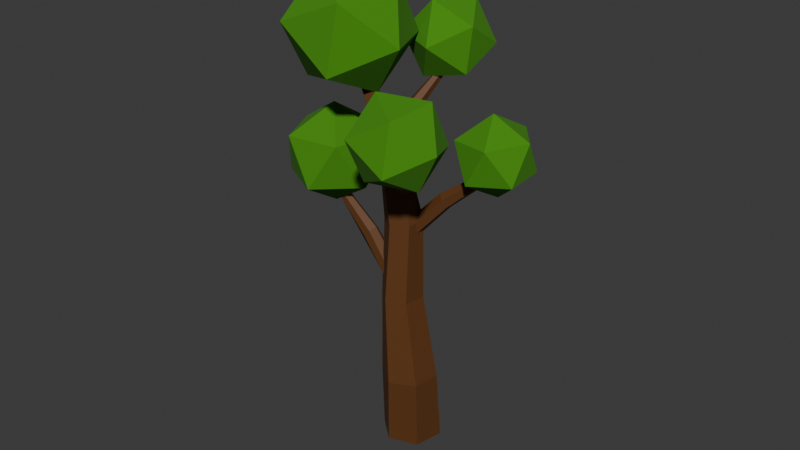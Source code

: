 # Source: tree.blend  (saved by Blender 5.1.30; exported with 4.5.12 LTS)
import bpy
from mathutils import Matrix  # noqa: F401  (used for matrix-valued properties, if any)

bpy.ops.wm.read_factory_settings(use_empty=True)
scene = bpy.context.scene
scene.name = 'Scene'

# ---- collections
col_collection = bpy.data.collections.new('Collection'); scene.collection.children.link(col_collection)

# ---- materials (node trees are filled in below, after node groups)
mat_wood = bpy.data.materials.new('Wood')
mat_wood.use_backface_culling_lightprobe_volume = False
mat_wood.use_transparent_shadow = False
mat_wood.diffuse_color = (0.1193, 0.04299, 0.009674, 1.0)
mat_wood.roughness = 0.633
mat_leaves = bpy.data.materials.new('Leaves')
mat_leaves.use_backface_culling_lightprobe_volume = False
mat_leaves.use_transparent_shadow = False

# ---- material node trees
mat_wood.use_nodes = True; mat_wood.node_tree.nodes.clear()
_N = mat_wood.node_tree.nodes; _L = mat_wood.node_tree.links
n0 = _N.new('ShaderNodeBsdfPrincipled'); n0.name = 'Principled BSDF'; n0.location = (0, 300)
n0.inputs[0].default_value = (0.1193, 0.04299, 0.009674, 1.0)
n0.inputs[2].default_value = 0.633
n0.inputs[3].default_value = 1.45
n0.inputs[27].default_value = (0.0, 0.0, 0.0, 1.0)
n1 = _N.new('ShaderNodeOutputMaterial'); n1.name = 'Material Output'; n1.location = (280, 300)
_L.new(n0.outputs[0], n1.inputs[0])
n1.is_active_output = True
mat_leaves.use_nodes = True; mat_leaves.node_tree.nodes.clear()
_N = mat_leaves.node_tree.nodes; _L = mat_leaves.node_tree.links
n0 = _N.new('ShaderNodeBsdfPrincipled'); n0.name = 'Principled BSDF'; n0.location = (10, 300)
n0.inputs[0].default_value = (0.05505, 0.256, 0.002962, 1.0)
n0.inputs[2].default_value = 1.0
n0.inputs[3].default_value = 1.45
n1 = _N.new('ShaderNodeOutputMaterial'); n1.name = 'Material Output'; n1.location = (300, 300)
_L.new(n0.outputs[0], n1.inputs[0])
n1.is_active_output = True

# ---- world
world_world = bpy.data.worlds.new('World'); scene.world = world_world
world_world.use_nodes = True; world_world.node_tree.nodes.clear()
_N = world_world.node_tree.nodes; _L = world_world.node_tree.links
n0 = _N.new('ShaderNodeOutputWorld'); n0.name = 'World Output'; n0.location = (200, 100)
n1 = _N.new('ShaderNodeBackground'); n1.name = 'Background'; n1.location = (-200, 100)
n1.inputs[0].default_value = (0.05088, 0.05088, 0.05088, 1.0)
_L.new(n1.outputs[0], n0.inputs[0])
n0.is_active_output = True
world_world.color = (0.05088, 0.05088, 0.05088)
world_world.sun_shadow_jitter_overblur = 0.0

# ---- meshes
me_branch_001 = bpy.data.meshes.new('branch.001')
me_branch_001.from_pydata([(0.5776, 8.64, -0.07909), (0.6609, 8.344, -0.1634), (1.431, 9.781, -0.08274), (1.397, 9.716, -0.3163), (1.521, 9.504, -0.4265), (1.68, 9.357, -0.303), (1.714, 9.422, -0.06941), (1.59, 9.634, 0.04072), (2.387, 10.55, -0.4513), (2.387, 10.5, -0.6027), (2.506, 10.4, -0.6694), (2.624, 10.34, -0.5845), (2.623, 10.38, -0.433), (2.505, 10.49, -0.3664), (3.109, 11.52, -0.7303), (3.155, 11.43, -0.7773), (3.252, 11.4, -0.6356), (3.205, 11.5, -0.5886), (0.8934, 8.718, 0.3172), (0.8625, 8.93, 0.178), (0.7863, 8.946, 0.1336), (0.7526, 8.264, -0.07206), (0.7248, 8.264, -0.08485), (0.8641, 8.243, -0.006825), (0.8973, 8.292, 0.02774), (0.9165, 8.344, 0.2563), (0.6542, 8.753, -0.002712), (0.582, 8.649, -0.06016), (0.0, -1.558, -1.1), (0.9529, -1.558, -0.5502), (0.9529, -1.558, 0.5502), (0.0, -1.558, 1.1), (-0.9529, -1.558, 0.5502), (-0.9529, -1.558, -0.5502), (0.2403, 1.153, -1.011), (1.154, 1.137, -0.57), (1.228, 1.104, 0.4412), (0.3889, 1.087, 1.011), (-0.5244, 1.104, 0.57), (-0.5987, 1.137, -0.4412), (0.2985, 4.316, -0.4935), (0.9576, 4.29, -0.1127), (0.9576, 4.29, 0.649), (0.2985, 4.316, 1.03), (-0.3607, 4.343, 0.649), (-0.3607, 4.343, -0.1127), (0.3403, 7.329, -0.4795), (0.9532, 7.268, -0.2135), (1.026, 7.204, 0.4504), (0.4856, 7.201, 0.8483), (-0.1273, 7.262, 0.5823), (-0.2, 7.326, -0.08164), (0.4248, 9.893, 0.1591), (0.8155, 9.792, 0.381), (0.8115, 9.73, 0.8373), (0.4174, 9.768, 1.072), (0.02706, 9.869, 0.8501), (0.03047, 9.931, 0.3939), (0.6169, 13.56, 1.724), (0.6099, 12.11, 1.159), (0.742, 13.54, 1.792), (0.742, 13.5, 1.932), (0.8295, 12.1, 1.541), (0.6169, 13.49, 2.003), (0.6099, 12.11, 1.668), (0.4919, 13.51, 1.935), (0.39, 12.12, 1.54), (0.3898, 12.12, 1.286), (0.07645, 6.576, 1.34), (0.2907, 6.47, 1.496), (0.2515, 6.229, 1.693), (-0.1769, 6.441, 1.382), (-0.2232, 7.541, 2.436), (-0.1023, 7.474, 2.557), (-0.1556, 7.361, 2.713), (-0.3299, 7.315, 2.748), (-0.4509, 7.383, 2.628), (-0.3975, 7.496, 2.472), (-0.3822, 8.724, 3.258), (-0.3941, 8.619, 3.337), (-0.5939, 8.617, 3.308), (-0.5821, 8.723, 3.229), (-0.05084, 5.512, 0.715), (0.2046, 5.833, 0.8241), (0.466, 5.007, 0.896), (0.4147, 5.031, 0.9334), (0.3477, 5.074, 0.9822), (0.1742, 4.861, 0.904), (-0.0712, 5.02, 0.7472), (0.468, 5.547, 0.8864), (0.3893, 5.717, 0.9417), (0.4728, 5.414, 0.8848), (0.4832, 8.452, -1.108), (0.2186, 8.38, -1.164), (0.1473, 8.129, -1.327), (0.3405, 7.95, -1.434), (0.605, 8.021, -1.378), (0.6764, 8.273, -1.215), (0.5094, 9.255, -2.33), (0.3473, 9.205, -2.391), (0.3228, 9.077, -2.537), (0.4604, 8.998, -2.622), (0.6225, 9.048, -2.562), (0.647, 9.176, -2.415), (0.5394, 10.31, -3.281), (0.5062, 10.2, -3.343), (0.6963, 10.16, -3.385), (0.7295, 10.27, -3.322), (0.6193, 7.385, -0.3388), (0.6567, 7.324, -0.3359), (0.4288, 7.646, -0.3647), (0.04192, 6.921, -0.2658), (0.04987, 6.916, -0.2717), (0.2901, 6.836, -0.4499), (0.3342, 6.893, -0.4815), (0.4307, 6.884, -0.4258), (0.5908, 6.895, -0.3572), (0.6518, 7.298, -0.3443), (0.1208, 7.413, -0.2967), (0.3072, 7.607, -0.3862), (0.3507, 7.645, -0.4007), (0.1078, 7.354, -0.3018), (0.1034, 7.327, -0.305), (0.3549, 10.26, 0.6098), (0.1902, 10.15, 0.8054), (0.0793, 9.863, 0.788), (0.1331, 9.691, 0.5751), (0.2978, 9.802, 0.3795), (0.4087, 10.08, 0.3968), (-0.3033, 11.23, 0.1628), (-0.4618, 11.17, 0.3218), (-0.6161, 10.97, 0.2884), (-0.6118, 10.83, 0.0961), (-0.4533, 10.89, -0.06291), (-0.299, 11.1, -0.02958), (-1.132, 11.97, -0.3518), (-1.248, 11.92, -0.2661), (-1.366, 11.82, -0.3191), (-1.368, 11.77, -0.4579), (-1.252, 11.81, -0.5436), (-1.134, 11.91, -0.4905), (-1.76, 12.89, -0.7377), (-1.822, 12.81, -0.747), (-1.769, 12.78, -0.9015), (-1.707, 12.87, -0.8922), (-2.534, 12.32, 0.4658), (-2.521, 13.92, 0.2851), (-3.166, 12.98, -0.8539), (-2.271, 11.65, -0.9738), (-1.072, 11.76, 0.09119), (-1.226, 13.16, 0.8692), (-2.25, 14.24, -1.266), (-2.095, 12.84, -2.044), (-0.8012, 12.09, -1.46), (-0.1558, 13.02, -0.321), (-1.051, 14.35, -0.2012), (-0.7883, 13.68, -1.641), (2.249, 11.06, 0.9009), (2.755, 12.54, 0.1747), (1.404, 11.68, -0.4708), (1.745, 9.991, -0.3599), (3.306, 9.807, 0.3543), (3.931, 11.38, 0.6846), (2.565, 12.39, -1.535), (1.94, 10.81, -1.865), (3.115, 9.656, -1.355), (4.466, 10.52, -0.7098), (4.126, 12.21, -0.8207), (3.622, 11.14, -2.081), (0.4598, 8.621, -3.04), (1.521, 9.332, -2.274), (0.1251, 9.299, -1.757), (-0.7986, 9.408, -2.92), (0.02624, 9.507, -4.155), (1.46, 9.46, -3.756), (0.9182, 10.56, -1.681), (-0.5153, 10.6, -2.08), (-0.5764, 10.73, -3.562), (0.8193, 10.76, -4.079), (1.743, 10.66, -2.916), (0.4846, 11.44, -2.796), (0.6067, 11.66, 0.9971), (0.8508, 12.02, 3.316), (-1.208, 12.48, 2.261), (-0.7492, 13.38, 0.1294), (1.594, 13.48, -0.1322), (2.583, 12.63, 1.837), (-0.3542, 13.96, 3.882), (-1.343, 14.81, 1.912), (0.389, 15.43, 0.4333), (2.448, 14.96, 1.489), (1.989, 14.06, 3.62), (0.6331, 15.79, 2.752), (-0.4172, 7.104, 3.003), (1.177, 8.108, 3.312), (-0.2191, 8.108, 4.614), (-1.889, 8.108, 3.689), (-1.525, 8.108, 1.815), (0.3698, 8.108, 1.582), (0.6903, 9.731, 4.19), (-1.204, 9.731, 4.423), (-2.011, 9.731, 2.693), (-0.6153, 9.731, 1.391), (1.054, 9.731, 2.316), (-0.4172, 10.73, 3.003)], [], [(18, 7, 2, 20, 19), (21, 22, 1, 4, 5, 23), (23, 5, 6, 25, 24), (48, 49, 43, 37, 36, 42), (3, 0, 27, 26, 20, 2), (0, 3, 4, 1), (27, 0, 1, 22), (131, 137, 138, 132, 126, 125), (5, 4, 10, 11), (6, 5, 11, 12), (143, 144, 140, 134, 128, 127, 133, 139), (3, 2, 8, 9), (2, 7, 13, 8), (70, 74, 75, 87, 86, 85, 84), (30, 36, 37, 31), (31, 37, 38, 32), (32, 38, 39, 33), (28, 34, 35, 29), (29, 35, 36, 30), (28, 29, 30, 31, 32, 33), (60, 61, 62, 54, 48, 42, 36, 35, 41, 47, 53), (130, 136, 141, 142, 137, 131, 125, 124), (38, 37, 43, 44), (51, 45, 39, 38, 44, 50, 56, 57), (35, 34, 40, 41), (39, 45, 40, 34, 28, 33), (49, 50, 44, 43), (46, 47, 41, 40), (94, 100, 101, 95, 113, 112, 111), (54, 55, 49, 48), (55, 56, 50, 49), (52, 53, 47, 46), (51, 46, 40, 45), (62, 64, 55, 54), (106, 107, 103, 97, 109, 117, 116, 96, 102), (66, 67, 57, 56), (57, 52, 46, 51), (67, 59, 52, 57), (82, 71, 68, 83), (83, 68, 69, 89, 90), (16, 17, 13, 7, 18, 25, 6, 12), (58, 60, 53, 52, 59), (69, 68, 72, 73), (68, 71, 77, 72), (85, 86, 90, 89, 91, 84), (108, 109, 97, 92, 110), (75, 76, 88, 87), (113, 95, 96, 116, 115, 114), (80, 81, 77, 71, 82, 88, 76), (110, 92, 93, 118, 119, 120), (96, 95, 101, 102), (93, 92, 98, 99), (92, 97, 103, 98), (128, 134, 129, 123), (69, 73, 78, 79, 74, 70, 84, 91, 89), (126, 132, 133, 127), (4, 3, 9, 14, 15, 10), (123, 129, 130, 124), (93, 99, 104, 105, 100, 94, 111, 122, 121, 118), (63, 65, 66, 56, 55, 64), (133, 132, 138, 139), (130, 129, 135, 136), (129, 134, 140, 135), (145, 146, 147), (146, 145, 150), (145, 147, 148), (145, 148, 149), (145, 149, 150), (146, 150, 155), (147, 146, 151), (148, 147, 152), (149, 148, 153), (150, 149, 154), (146, 155, 151), (147, 151, 152), (148, 152, 153), (149, 153, 154), (150, 154, 155), (151, 155, 156), (152, 151, 156), (153, 152, 156), (154, 153, 156), (155, 154, 156), (157, 158, 159), (158, 157, 162), (157, 159, 160), (157, 160, 161), (157, 161, 162), (158, 162, 167), (159, 158, 163), (160, 159, 164), (161, 160, 165), (162, 161, 166), (158, 167, 163), (159, 163, 164), (160, 164, 165), (161, 165, 166), (162, 166, 167), (163, 167, 168), (164, 163, 168), (165, 164, 168), (166, 165, 168), (167, 166, 168), (169, 170, 171), (170, 169, 174), (169, 171, 172), (169, 172, 173), (169, 173, 174), (170, 174, 179), (171, 170, 175), (172, 171, 176), (173, 172, 177), (174, 173, 178), (170, 179, 175), (171, 175, 176), (172, 176, 177), (173, 177, 178), (174, 178, 179), (175, 179, 180), (176, 175, 180), (177, 176, 180), (178, 177, 180), (179, 178, 180), (181, 182, 183), (182, 181, 186), (181, 183, 184), (181, 184, 185), (181, 185, 186), (182, 186, 191), (183, 182, 187), (184, 183, 188), (185, 184, 189), (186, 185, 190), (182, 191, 187), (183, 187, 188), (184, 188, 189), (185, 189, 190), (186, 190, 191), (187, 191, 192), (188, 187, 192), (189, 188, 192), (190, 189, 192), (191, 190, 192), (193, 194, 195), (194, 193, 198), (193, 195, 196), (193, 196, 197), (193, 197, 198), (194, 198, 203), (195, 194, 199), (196, 195, 200), (197, 196, 201), (198, 197, 202), (194, 203, 199), (195, 199, 200), (196, 200, 201), (197, 201, 202), (198, 202, 203), (199, 203, 204), (200, 199, 204), (201, 200, 204), (202, 201, 204), (203, 202, 204)])
me_branch_001.polygons.foreach_set('material_index', [0, 0, 0, 0, 0, 0, 0, 0, 0, 0, 0, 0, 0, 0, 0, 0, 0, 0, 0, 0, 0, 0, 0, 0, 0, 0, 0, 0, 0, 0, 0, 0, 0, 0, 0, 0, 0, 0, 0, 0, 0, 0, 0, 0, 0, 0, 0, 0, 0, 0, 0, 0, 0, 0, 0, 0, 0, 0, 0, 0, 0, 0, 0, 1, 1, 1, 1, 1, 1, 1, 1, 1, 1, 1, 1, 1, 1, 1, 1, 1, 1, 1, 1, 1, 1, 1, 1, 1, 1, 1, 1, 1, 1, 1, 1, 1, 1, 1, 1, 1, 1, 1, 1, 1, 1, 1, 1, 1, 1, 1, 1, 1, 1, 1, 1, 1, 1, 1, 1, 1, 1, 1, 1, 1, 1, 1, 1, 1, 1, 1, 1, 1, 1, 1, 1, 1, 1, 1, 1, 1, 1, 1, 1, 1, 1, 1, 1, 1, 1, 1, 1, 1, 1, 1, 1, 1, 1, 1, 1, 1, 1, 1, 1])
_uv = me_branch_001.uv_layers.new(name='UVMap')
_uv.uv.foreach_set('vector', [0.1667, 0.5583, 0.1667, 0.9281, 0.0, 0.9281, 0.0, 0.5796, 0.05348, 0.5954, 0.5766, 0.5066, 0.5931, 0.5, 0.6667, 0.5, 0.6667, 0.9281, 0.5, 0.9281, 0.5, 0.5287, 0.5, 0.5287, 0.5, 0.9281, 0.3333, 0.9281, 0.3333, 0.5251, 0.4722, 0.5401, 0.354, 0.1891, 0.2486, 0.1282, 0.2486, 0.09236, 0.2486, 0.009624, 0.4497, 0.1257, 0.3847, 0.1709, 0.8333, 0.9281, 0.8333, 0.5, 0.8454, 0.5, 0.8926, 0.5291, 1.0, 0.5796, 1.0, 0.9281, 0.8333, 0.5, 0.8333, 0.9281, 0.6667, 0.9281, 0.6667, 0.5, 0.9428, 0.3787, 0.9578, 0.37, 0.9578, 0.13, 0.8661, 0.077, 0.4497, 0.1257, 0.3847, 0.1709, 0.2486, 0.09236, 0.5, 0.9281, 0.5, 0.5, 0.6667, 0.5, 0.2486, 0.009624, 0.4497, 0.1257, 0.3847, 0.1709, 0.2486, 0.09236, 0.04045, 0.1298, 0.2415, 0.01375, 0.2482, 0.09263, 0.1121, 0.1712, 0.1432, 0.1891, 0.1432, 0.3109, 0.1121, 0.3288, 0.1667, 0.9281, 0.1667, 0.5, 0.3333, 0.5, 0.04045, 0.1298, 0.1121, 0.1712, 0.4497, 0.3743, 0.2486, 0.4904, 0.2486, 0.4076, 0.3847, 0.3291, 0.2415, 0.4863, 0.04045, 0.3702, 0.1121, 0.3288, 0.2482, 0.4074, 0.4497, 0.1257, 0.3847, 0.1709, 0.2486, 0.09236, 0.5, 0.5647, 0.6093, 0.5967, 0.6412, 0.5743, 0.6667, 0.5588, 0.6667, 0.5, 0.6667, 0.9281, 0.5, 0.9281, 0.5, 0.5, 0.5, 0.5, 0.5, 0.9281, 0.3333, 0.9281, 0.3333, 0.5, 0.3333, 0.5, 0.3333, 0.9281, 0.1667, 0.9281, 0.1667, 0.5, 1.0, 0.5, 1.0, 0.9281, 0.8333, 0.9281, 0.8333, 0.5, 0.8333, 0.5, 0.8333, 0.9281, 0.6667, 0.9281, 0.6667, 0.5, 0.75, 0.49, 0.9578, 0.37, 0.9578, 0.13, 0.75, 0.01, 0.5422, 0.13, 0.5422, 0.37, 0.2671, 0.2607, 0.2671, 0.2393, 0.2814, 0.2311, 0.3136, 0.2125, 0.3541, 0.1891, 0.3851, 0.1712, 0.4568, 0.1298, 0.4568, 0.3702, 0.3851, 0.3288, 0.3541, 0.3109, 0.3137, 0.2876, 0.4568, 0.3702, 0.3851, 0.3288, 0.3541, 0.3109, 0.3541, 0.1891, 0.3851, 0.1712, 0.6667, 0.9281, 0.6667, 0.5, 0.8333, 0.5, 0.04045, 0.1298, 0.2415, 0.01375, 0.2482, 0.09263, 0.1121, 0.1712, 0.1432, 0.3109, 0.1121, 0.3288, 0.04045, 0.3702, 0.04045, 0.1298, 0.1121, 0.1712, 0.1432, 0.1891, 0.1836, 0.2125, 0.1835, 0.2876, 0.4497, 0.3743, 0.2486, 0.4904, 0.2486, 0.4076, 0.3847, 0.3291, 0.04045, 0.3702, 0.1121, 0.3288, 0.2482, 0.4074, 0.0, 0.9281, 0.0, 0.5, 0.1667, 0.5, 0.2486, 0.1283, 0.1432, 0.1891, 0.1121, 0.1712, 0.2482, 0.09263, 0.2486, 0.3718, 0.354, 0.3109, 0.3847, 0.3291, 0.2486, 0.4076, 0.4497, 0.1257, 0.3847, 0.1709, 0.2486, 0.09236, 0.5, 0.9281, 0.5, 0.56, 0.6607, 0.5176, 0.6667, 0.5166, 0.3136, 0.2125, 0.2486, 0.175, 0.2486, 0.1282, 0.354, 0.1891, 0.2486, 0.175, 0.1836, 0.2125, 0.1432, 0.1891, 0.2486, 0.1283, 0.2486, 0.3252, 0.3137, 0.2876, 0.354, 0.3109, 0.2486, 0.3718, 0.1432, 0.3109, 0.2486, 0.3717, 0.2482, 0.4074, 0.1121, 0.3288, 0.2814, 0.2311, 0.2486, 0.2122, 0.2486, 0.175, 0.3136, 0.2125, 0.1432, 0.1891, 0.1432, 0.3109, 0.1121, 0.3288, 0.1667, 0.9281, 0.1667, 0.5745, 0.1797, 0.574, 0.3333, 0.5394, 0.04045, 0.1298, 0.1121, 0.1712, 0.2158, 0.2311, 0.2158, 0.2689, 0.1835, 0.2876, 0.1836, 0.2125, 0.1835, 0.2876, 0.2486, 0.3252, 0.2486, 0.3717, 0.1432, 0.3109, 0.2158, 0.2689, 0.2486, 0.2879, 0.2486, 0.3252, 0.1835, 0.2876, 0.1667, 0.6195, 0.1667, 0.9281, 0.0, 0.9281, 0.0, 0.6743, 1.0, 0.6743, 1.0, 0.9281, 0.8333, 0.9281, 0.8333, 0.6282, 0.8705, 0.6726, 0.1432, 0.1891, 0.1432, 0.3109, 0.1121, 0.3288, 0.1667, 0.9281, 0.1667, 0.5583, 0.3333, 0.5251, 0.04045, 0.1298, 0.1121, 0.1712, 0.2486, 0.2714, 0.2671, 0.2607, 0.3137, 0.2876, 0.2486, 0.3252, 0.2486, 0.2879, 0.4497, 0.3743, 0.2486, 0.4904, 0.2486, 0.4076, 0.3847, 0.3291, 0.2415, 0.4863, 0.04045, 0.3702, 0.1121, 0.3288, 0.2482, 0.4074, 0.2634, 0.1098, 0.2486, 0.1018, 0.2486, 0.1098, 0.2674, 0.1185, 0.2703, 0.1185, 0.2746, 0.1159, 0.1374, 0.5819, 0.1667, 0.5745, 0.1667, 0.9281, 0.0, 0.9281, 0.0, 0.6173, 0.2482, 0.09263, 0.1121, 0.1712, 0.3333, 0.5644, 0.5, 0.5647, 0.5, 0.56, 0.5, 0.9281, 0.3333, 0.9281, 0.3333, 0.5394, 0.4222, 0.5576, 0.4765, 0.5738, 0.1432, 0.1891, 0.1432, 0.3109, 0.1121, 0.3288, 0.1667, 0.9281, 0.1667, 0.6195, 0.3333, 0.5644, 0.1121, 0.1712, 1.0, 0.6173, 1.0, 0.9281, 0.8333, 0.9281, 0.8333, 0.5723, 0.9312, 0.6193, 0.9548, 0.6278, 0.04045, 0.1298, 0.2415, 0.01375, 0.2482, 0.09263, 0.1121, 0.1712, 0.4497, 0.3743, 0.2486, 0.4904, 0.2486, 0.4076, 0.3847, 0.3291, 0.2415, 0.4863, 0.04045, 0.3702, 0.1121, 0.3288, 0.2482, 0.4074, 0.1667, 0.5, 0.1667, 0.9281, 0.0, 0.9281, 0.0, 0.5, 0.4568, 0.3702, 0.3851, 0.3288, 0.3541, 0.3109, 0.3541, 0.1891, 0.3851, 0.1712, 0.6667, 0.9281, 0.6667, 0.5588, 0.7941, 0.6084, 0.8333, 0.6282, 0.5, 0.5, 0.5, 0.9281, 0.3333, 0.9281, 0.3333, 0.5, 0.4568, 0.1298, 0.4568, 0.3702, 0.3851, 0.3288, 0.3541, 0.3109, 0.3541, 0.1891, 0.3851, 0.1712, 1.0, 0.5, 1.0, 0.9281, 0.8333, 0.9281, 0.8333, 0.5, 0.4568, 0.3702, 0.3851, 0.3288, 0.3541, 0.3109, 0.3541, 0.1891, 0.3851, 0.1712, 0.6667, 0.9281, 0.6667, 0.5166, 0.7981, 0.5657, 0.8091, 0.5675, 0.8333, 0.5723, 0.2486, 0.2286, 0.2301, 0.2393, 0.2158, 0.2311, 0.1836, 0.2125, 0.2486, 0.175, 0.2486, 0.2122, 0.04045, 0.1298, 0.2415, 0.01375, 0.2482, 0.09263, 0.1121, 0.1712, 0.4497, 0.3743, 0.2486, 0.4904, 0.2486, 0.4076, 0.3847, 0.3291, 0.2415, 0.4863, 0.04045, 0.3702, 0.1121, 0.3288, 0.2482, 0.4074, 0.1818, 0.0, 0.2727, 0.1575, 0.09091, 0.1575, 0.2727, 0.1575, 0.3636, 0.0, 0.4545, 0.1575, 0.9091, 0.0, 1.0, 0.1575, 0.8182, 0.1575, 0.7273, 0.0, 0.8182, 0.1575, 0.6364, 0.1575, 0.5455, 0.0, 0.6364, 0.1575, 0.4545, 0.1575, 0.2727, 0.1575, 0.4545, 0.1575, 0.3636, 0.3149, 0.09091, 0.1575, 0.2727, 0.1575, 0.1818, 0.3149, 0.8182, 0.1575, 1.0, 0.1575, 0.9091, 0.3149, 0.6364, 0.1575, 0.8182, 0.1575, 0.7273, 0.3149, 0.4545, 0.1575, 0.6364, 0.1575, 0.5455, 0.3149, 0.2727, 0.1575, 0.3636, 0.3149, 0.1818, 0.3149, 0.09091, 0.1575, 0.1818, 0.3149, 0.0, 0.3149, 0.8182, 0.1575, 0.9091, 0.3149, 0.7273, 0.3149, 0.6364, 0.1575, 0.7273, 0.3149, 0.5455, 0.3149, 0.4545, 0.1575, 0.5455, 0.3149, 0.3636, 0.3149, 0.1818, 0.3149, 0.3636, 0.3149, 0.2727, 0.4724, 0.0, 0.3149, 0.1818, 0.3149, 0.09091, 0.4724, 0.7273, 0.3149, 0.9091, 0.3149, 0.8182, 0.4724, 0.5455, 0.3149, 0.7273, 0.3149, 0.6364, 0.4724, 0.3636, 0.3149, 0.5455, 0.3149, 0.4545, 0.4724, 0.1818, 0.0, 0.2727, 0.1575, 0.09091, 0.1575, 0.2727, 0.1575, 0.3636, 0.0, 0.4545, 0.1575, 0.9091, 0.0, 1.0, 0.1575, 0.8182, 0.1575, 0.7273, 0.0, 0.8182, 0.1575, 0.6364, 0.1575, 0.5455, 0.0, 0.6364, 0.1575, 0.4545, 0.1575, 0.2727, 0.1575, 0.4545, 0.1575, 0.3636, 0.3149, 0.09091, 0.1575, 0.2727, 0.1575, 0.1818, 0.3149, 0.8182, 0.1575, 1.0, 0.1575, 0.9091, 0.3149, 0.6364, 0.1575, 0.8182, 0.1575, 0.7273, 0.3149, 0.4545, 0.1575, 0.6364, 0.1575, 0.5455, 0.3149, 0.2727, 0.1575, 0.3636, 0.3149, 0.1818, 0.3149, 0.09091, 0.1575, 0.1818, 0.3149, 0.0, 0.3149, 0.8182, 0.1575, 0.9091, 0.3149, 0.7273, 0.3149, 0.6364, 0.1575, 0.7273, 0.3149, 0.5455, 0.3149, 0.4545, 0.1575, 0.5455, 0.3149, 0.3636, 0.3149, 0.1818, 0.3149, 0.3636, 0.3149, 0.2727, 0.4724, 0.0, 0.3149, 0.1818, 0.3149, 0.09091, 0.4724, 0.7273, 0.3149, 0.9091, 0.3149, 0.8182, 0.4724, 0.5455, 0.3149, 0.7273, 0.3149, 0.6364, 0.4724, 0.3636, 0.3149, 0.5455, 0.3149, 0.4545, 0.4724, 0.1818, 0.0, 0.2727, 0.1575, 0.09091, 0.1575, 0.2727, 0.1575, 0.3636, 0.0, 0.4545, 0.1575, 0.9091, 0.0, 1.0, 0.1575, 0.8182, 0.1575, 0.7273, 0.0, 0.8182, 0.1575, 0.6364, 0.1575, 0.5455, 0.0, 0.6364, 0.1575, 0.4545, 0.1575, 0.2727, 0.1575, 0.4545, 0.1575, 0.3636, 0.3149, 0.09091, 0.1575, 0.2727, 0.1575, 0.1818, 0.3149, 0.8182, 0.1575, 1.0, 0.1575, 0.9091, 0.3149, 0.6364, 0.1575, 0.8182, 0.1575, 0.7273, 0.3149, 0.4545, 0.1575, 0.6364, 0.1575, 0.5455, 0.3149, 0.2727, 0.1575, 0.3636, 0.3149, 0.1818, 0.3149, 0.09091, 0.1575, 0.1818, 0.3149, 0.0, 0.3149, 0.8182, 0.1575, 0.9091, 0.3149, 0.7273, 0.3149, 0.6364, 0.1575, 0.7273, 0.3149, 0.5455, 0.3149, 0.4545, 0.1575, 0.5455, 0.3149, 0.3636, 0.3149, 0.1818, 0.3149, 0.3636, 0.3149, 0.2727, 0.4724, 0.0, 0.3149, 0.1818, 0.3149, 0.09091, 0.4724, 0.7273, 0.3149, 0.9091, 0.3149, 0.8182, 0.4724, 0.5455, 0.3149, 0.7273, 0.3149, 0.6364, 0.4724, 0.3636, 0.3149, 0.5455, 0.3149, 0.4545, 0.4724, 0.1818, 0.0, 0.2727, 0.1575, 0.09091, 0.1575, 0.2727, 0.1575, 0.3636, 0.0, 0.4545, 0.1575, 0.9091, 0.0, 1.0, 0.1575, 0.8182, 0.1575, 0.7273, 0.0, 0.8182, 0.1575, 0.6364, 0.1575, 0.5455, 0.0, 0.6364, 0.1575, 0.4545, 0.1575, 0.2727, 0.1575, 0.4545, 0.1575, 0.3636, 0.3149, 0.09091, 0.1575, 0.2727, 0.1575, 0.1818, 0.3149, 0.8182, 0.1575, 1.0, 0.1575, 0.9091, 0.3149, 0.6364, 0.1575, 0.8182, 0.1575, 0.7273, 0.3149, 0.4545, 0.1575, 0.6364, 0.1575, 0.5455, 0.3149, 0.2727, 0.1575, 0.3636, 0.3149, 0.1818, 0.3149, 0.09091, 0.1575, 0.1818, 0.3149, 0.0, 0.3149, 0.8182, 0.1575, 0.9091, 0.3149, 0.7273, 0.3149, 0.6364, 0.1575, 0.7273, 0.3149, 0.5455, 0.3149, 0.4545, 0.1575, 0.5455, 0.3149, 0.3636, 0.3149, 0.1818, 0.3149, 0.3636, 0.3149, 0.2727, 0.4724, 0.0, 0.3149, 0.1818, 0.3149, 0.09091, 0.4724, 0.7273, 0.3149, 0.9091, 0.3149, 0.8182, 0.4724, 0.5455, 0.3149, 0.7273, 0.3149, 0.6364, 0.4724, 0.3636, 0.3149, 0.5455, 0.3149, 0.4545, 0.4724, 0.1818, 0.0, 0.2727, 0.1575, 0.09091, 0.1575, 0.2727, 0.1575, 0.3636, 0.0, 0.4545, 0.1575, 0.9091, 0.0, 1.0, 0.1575, 0.8182, 0.1575, 0.7273, 0.0, 0.8182, 0.1575, 0.6364, 0.1575, 0.5455, 0.0, 0.6364, 0.1575, 0.4545, 0.1575, 0.2727, 0.1575, 0.4545, 0.1575, 0.3636, 0.3149, 0.09091, 0.1575, 0.2727, 0.1575, 0.1818, 0.3149, 0.8182, 0.1575, 1.0, 0.1575, 0.9091, 0.3149, 0.6364, 0.1575, 0.8182, 0.1575, 0.7273, 0.3149, 0.4545, 0.1575, 0.6364, 0.1575, 0.5455, 0.3149, 0.2727, 0.1575, 0.3636, 0.3149, 0.1818, 0.3149, 0.09091, 0.1575, 0.1818, 0.3149, 0.0, 0.3149, 0.8182, 0.1575, 0.9091, 0.3149, 0.7273, 0.3149, 0.6364, 0.1575, 0.7273, 0.3149, 0.5455, 0.3149, 0.4545, 0.1575, 0.5455, 0.3149, 0.3636, 0.3149, 0.1818, 0.3149, 0.3636, 0.3149, 0.2727, 0.4724, 0.0, 0.3149, 0.1818, 0.3149, 0.09091, 0.4724, 0.7273, 0.3149, 0.9091, 0.3149, 0.8182, 0.4724, 0.5455, 0.3149, 0.7273, 0.3149, 0.6364, 0.4724, 0.3636, 0.3149, 0.5455, 0.3149, 0.4545, 0.4724])
me_branch_001.materials.append(mat_wood)
me_branch_001.materials.append(mat_leaves)
me_branch_001.update()
me_branch_001.normals_split_custom_set([tuple(v) for v in zip(*[iter([-0.3008, 0.4659, 0.8322, -0.3008, 0.4659, 0.8322, -0.3008, 0.4659, 0.8322, -0.3008, 0.4659, 0.8322, -0.3008, 0.4659, 0.8322, 0.3336, -0.4499, -0.8285, 0.3336, -0.4499, -0.8285, 0.3336, -0.4499, -0.8285, 0.3336, -0.4499, -0.8285, 0.3336, -0.4499, -0.8285, 0.3336, -0.4499, -0.8285, 0.8115, -0.5818, 0.05353, 0.8115, -0.5818, 0.05353, 0.8115, -0.5818, 0.05353, 0.8115, -0.5818, 0.05353, 0.8115, -0.5818, 0.05353, 0.5397, 0.01324, 0.8418, 0.5397, 0.01324, 0.8418, 0.5397, 0.01324, 0.8418, 0.5397, 0.01324, 0.8418, 0.5397, 0.01324, 0.8418, 0.5397, 0.01324, 0.8418, -0.7991, 0.5981, -0.06157, -0.7991, 0.5981, -0.06157, -0.7991, 0.5981, -0.06157, -0.7991, 0.5981, -0.06157, -0.7991, 0.5981, -0.06157, -0.7991, 0.5981, -0.06157, -0.4582, 0.1481, -0.8764, -0.4582, 0.1481, -0.8764, -0.4582, 0.1481, -0.8764, -0.4582, 0.1481, -0.8764, -0.8691, -0.3454, 0.3542, -0.8691, -0.3454, 0.3542, -0.8691, -0.3454, 0.3542, -0.8691, -0.3454, 0.3542, -0.8438, -0.4736, 0.2523, -0.8438, -0.4736, 0.2523, -0.8438, -0.4736, 0.2523, -0.8438, -0.4736, 0.2523, -0.8438, -0.4736, 0.2523, -0.8438, -0.4736, 0.2523, 0.255, -0.4938, -0.8313, 0.255, -0.4938, -0.8313, 0.255, -0.4938, -0.8313, 0.255, -0.4938, -0.8313, 0.7382, -0.6633, 0.1227, 0.7382, -0.6633, 0.1227, 0.7382, -0.6633, 0.1227, 0.7382, -0.6633, 0.1227, 0.4004, -0.1114, -0.9095, 0.4004, -0.1114, -0.9095, 0.4004, -0.1114, -0.9095, 0.4004, -0.1114, -0.9095, 0.4004, -0.1114, -0.9095, 0.4004, -0.1114, -0.9095, 0.4004, -0.1114, -0.9095, 0.4004, -0.1114, -0.9095, -0.6483, 0.7457, -0.1538, -0.6483, 0.7457, -0.1538, -0.6483, 0.7457, -0.1538, -0.6483, 0.7457, -0.1538, -0.1684, 0.5768, 0.7993, -0.1684, 0.5768, 0.7993, -0.1684, 0.5768, 0.7993, -0.1684, 0.5768, 0.7993, 0.4176, -0.484, 0.769, 0.4176, -0.484, 0.769, 0.4176, -0.484, 0.769, 0.4176, -0.484, 0.769, 0.4176, -0.484, 0.769, 0.4176, -0.484, 0.769, 0.4176, -0.484, 0.769, 0.53, -0.03466, 0.8473, 0.53, -0.03466, 0.8473, 0.53, -0.03466, 0.8473, 0.53, -0.03466, 0.8473, -0.4669, 0.08343, 0.8804, -0.4669, 0.08343, 0.8804, -0.4669, 0.08343, 0.8804, -0.4669, 0.08343, 0.8804, -0.9889, 0.1436, 0.03704, -0.9889, 0.1436, 0.03704, -0.9889, 0.1436, 0.03704, -0.9889, 0.1436, 0.03704, 0.4688, -0.02691, -0.8829, 0.4688, -0.02691, -0.8829, 0.4688, -0.02691, -0.8829, 0.4688, -0.02691, -0.8829, 0.9953, -0.08926, -0.03641, 0.9953, -0.08926, -0.03641, 0.9953, -0.08926, -0.03641, 0.9953, -0.08926, -0.03641, 2.815e-07, -1.0, -1.803e-07, 2.815e-07, -1.0, -1.803e-07, 2.815e-07, -1.0, -1.803e-07, 2.815e-07, -1.0, -1.803e-07, 2.815e-07, -1.0, -1.803e-07, 2.815e-07, -1.0, -1.803e-07, 0.9975, 0.04736, -0.05309, 0.9975, 0.04736, -0.05309, 0.9975, 0.04736, -0.05309, 0.9975, 0.04736, -0.05309, 0.9975, 0.04736, -0.05309, 0.9975, 0.04736, -0.05309, 0.9975, 0.04736, -0.05309, 0.9975, 0.04736, -0.05309, 0.9975, 0.04736, -0.05309, 0.9975, 0.04736, -0.05309, 0.9975, 0.04736, -0.05309, -0.4541, 0.1608, 0.8763, -0.4541, 0.1608, 0.8763, -0.4541, 0.1608, 0.8763, -0.4541, 0.1608, 0.8763, -0.4541, 0.1608, 0.8763, -0.4541, 0.1608, 0.8763, -0.4541, 0.1608, 0.8763, -0.4541, 0.1608, 0.8763, -0.4635, -0.008145, 0.8861, -0.4635, -0.008145, 0.8861, -0.4635, -0.008145, 0.8861, -0.4635, -0.008145, 0.8861, -0.9966, 0.06285, 0.05241, -0.9966, 0.06285, 0.05241, -0.9966, 0.06285, 0.05241, -0.9966, 0.06285, 0.05241, -0.9966, 0.06285, 0.05241, -0.9966, 0.06285, 0.05241, -0.9966, 0.06285, 0.05241, -0.9966, 0.06285, 0.05241, 0.4615, 0.1452, -0.8752, 0.4615, 0.1452, -0.8752, 0.4615, 0.1452, -0.8752, 0.4615, 0.1452, -0.8752, -0.5295, 0.1124, -0.8408, -0.5295, 0.1124, -0.8408, -0.5295, 0.1124, -0.8408, -0.5295, 0.1124, -0.8408, -0.5295, 0.1124, -0.8408, -0.5295, 0.1124, -0.8408, -0.4483, 0.07063, 0.8911, -0.4483, 0.07063, 0.8911, -0.4483, 0.07063, 0.8911, -0.4483, 0.07063, 0.8911, 0.4524, -0.01575, -0.8917, 0.4524, -0.01575, -0.8917, 0.4524, -0.01575, -0.8917, 0.4524, -0.01575, -0.8917, -0.6778, -0.4869, -0.5509, -0.6778, -0.4869, -0.5509, -0.6778, -0.4869, -0.5509, -0.6778, -0.4869, -0.5509, -0.6778, -0.4869, -0.5509, -0.6778, -0.4869, -0.5509, -0.6778, -0.4869, -0.5509, 0.5573, -0.06821, 0.8275, 0.5573, -0.06821, 0.8275, 0.5573, -0.06821, 0.8275, 0.5573, -0.06821, 0.8275, -0.4458, -0.07723, 0.8918, -0.4458, -0.07723, 0.8918, -0.4458, -0.07723, 0.8918, -0.4458, -0.07723, 0.8918, 0.4548, 0.2142, -0.8644, 0.4548, 0.2142, -0.8644, 0.4548, 0.2142, -0.8644, 0.4548, 0.2142, -0.8644, -0.5441, 0.02467, -0.8387, -0.5441, 0.02467, -0.8387, -0.5441, 0.02467, -0.8387, -0.5441, 0.02467, -0.8387, 0.4761, -0.2538, 0.842, 0.4761, -0.2538, 0.842, 0.4761, -0.2538, 0.842, 0.4761, -0.2538, 0.842, 0.9797, -0.1512, -0.1313, 0.9797, -0.1512, -0.1313, 0.9797, -0.1512, -0.1313, 0.9797, -0.1512, -0.1313, 0.9797, -0.1512, -0.1313, 0.9797, -0.1512, -0.1313, 0.9797, -0.1512, -0.1313, 0.9797, -0.1512, -0.1313, 0.9797, -0.1512, -0.1313, -0.9875, 0.1575, 0.009424, -0.9875, 0.1575, 0.009424, -0.9875, 0.1575, 0.009424, -0.9875, 0.1575, 0.009424, -0.5429, 0.2084, -0.8135, -0.5429, 0.2084, -0.8135, -0.5429, 0.2084, -0.8135, -0.5429, 0.2084, -0.8135, -0.4422, 0.3998, -0.8029, -0.4422, 0.3998, -0.8029, -0.4422, 0.3998, -0.8029, -0.4422, 0.3998, -0.8029, -0.3477, 0.5054, -0.7897, -0.3477, 0.5054, -0.7897, -0.3477, 0.5054, -0.7897, -0.3477, 0.5054, -0.7897, 0.6634, 0.499, -0.5576, 0.6634, 0.499, -0.5576, 0.6634, 0.499, -0.5576, 0.6634, 0.499, -0.5576, 0.6634, 0.499, -0.5576, 0.4885, -0.119, 0.8644, 0.4885, -0.119, 0.8644, 0.4885, -0.119, 0.8644, 0.4885, -0.119, 0.8644, 0.4885, -0.119, 0.8644, 0.4885, -0.119, 0.8644, 0.4885, -0.119, 0.8644, 0.4885, -0.119, 0.8644, 0.509, 0.3138, -0.8015, 0.509, 0.3138, -0.8015, 0.509, 0.3138, -0.8015, 0.509, 0.3138, -0.8015, 0.509, 0.3138, -0.8015, 0.6541, 0.6513, -0.3846, 0.6541, 0.6513, -0.3846, 0.6541, 0.6513, -0.3846, 0.6541, 0.6513, -0.3846, -0.3866, 0.6297, -0.6738, -0.3866, 0.6297, -0.6738, -0.3866, 0.6297, -0.6738, -0.3866, 0.6297, -0.6738, -0.5929, -0.01221, -0.8052, -0.5929, -0.01221, -0.8052, -0.5929, -0.01221, -0.8052, -0.5929, -0.01221, -0.8052, -0.5929, -0.01221, -0.8052, -0.5929, -0.01221, -0.8052, 0.6795, 0.4841, 0.5512, 0.6795, 0.4841, 0.5512, 0.6795, 0.4841, 0.5512, 0.6795, 0.4841, 0.5512, 0.6795, 0.4841, 0.5512, -0.6964, -0.5146, 0.5002, -0.6964, -0.5146, 0.5002, -0.6964, -0.5146, 0.5002, -0.6964, -0.5146, 0.5002, 0.3305, -0.6343, -0.6988, 0.3305, -0.6343, -0.6988, 0.3305, -0.6343, -0.6988, 0.3305, -0.6343, -0.6988, 0.3305, -0.6343, -0.6988, 0.3305, -0.6343, -0.6988, -0.9693, 0.03589, -0.2431, -0.9693, 0.03589, -0.2431, -0.9693, 0.03589, -0.2431, -0.9693, 0.03589, -0.2431, -0.9693, 0.03589, -0.2431, -0.9693, 0.03589, -0.2431, -0.9693, 0.03589, -0.2431, -0.3321, 0.6504, 0.6832, -0.3321, 0.6504, 0.6832, -0.3321, 0.6504, 0.6832, -0.3321, 0.6504, 0.6832, -0.3321, 0.6504, 0.6832, -0.3321, 0.6504, 0.6832, 0.3667, -0.7108, -0.6003, 0.3667, -0.7108, -0.6003, 0.3667, -0.7108, -0.6003, 0.3667, -0.7108, -0.6003, -0.361, 0.787, 0.5004, -0.361, 0.787, 0.5004, -0.361, 0.787, 0.5004, -0.361, 0.787, 0.5004, 0.6969, 0.5867, 0.4123, 0.6969, 0.5867, 0.4123, 0.6969, 0.5867, 0.4123, 0.6969, 0.5867, 0.4123, 0.8462, 0.4747, -0.2421, 0.8462, 0.4747, -0.2421, 0.8462, 0.4747, -0.2421, 0.8462, 0.4747, -0.2421, 0.9584, 0.03643, 0.2832, 0.9584, 0.03643, 0.2832, 0.9584, 0.03643, 0.2832, 0.9584, 0.03643, 0.2832, 0.9584, 0.03643, 0.2832, 0.9584, 0.03643, 0.2832, 0.9584, 0.03643, 0.2832, 0.9584, 0.03643, 0.2832, 0.9584, 0.03643, 0.2832, -0.4402, -0.579, -0.6863, -0.4402, -0.579, -0.6863, -0.4402, -0.579, -0.6863, -0.4402, -0.579, -0.6863, -0.4059, 0.184, -0.8952, -0.4059, 0.184, -0.8952, -0.4059, 0.184, -0.8952, -0.4059, 0.184, -0.8952, -0.4059, 0.184, -0.8952, -0.4059, 0.184, -0.8952, 0.4261, 0.5951, 0.6814, 0.4261, 0.5951, 0.6814, 0.4261, 0.5951, 0.6814, 0.4261, 0.5951, 0.6814, -0.9781, 0.1978, 0.06441, -0.9781, 0.1978, 0.06441, -0.9781, 0.1978, 0.06441, -0.9781, 0.1978, 0.06441, -0.9781, 0.1978, 0.06441, -0.9781, 0.1978, 0.06441, -0.9781, 0.1978, 0.06441, -0.9781, 0.1978, 0.06441, -0.9781, 0.1978, 0.06441, -0.9781, 0.1978, 0.06441, -0.5088, -0.1809, 0.8417, -0.5088, -0.1809, 0.8417, -0.5088, -0.1809, 0.8417, -0.5088, -0.1809, 0.8417, -0.5088, -0.1809, 0.8417, -0.5088, -0.1809, 0.8417, -0.3413, -0.6603, -0.669, -0.3413, -0.6603, -0.669, -0.3413, -0.6603, -0.669, -0.3413, -0.6603, -0.669, 0.2623, 0.7427, 0.6161, 0.2623, 0.7427, 0.6161, 0.2623, 0.7427, 0.6161, 0.2623, 0.7427, 0.6161, 0.7391, 0.5816, -0.3398, 0.7391, 0.5816, -0.3398, 0.7391, 0.5816, -0.3398, 0.7391, 0.5816, -0.3398, -0.8884, 0.05871, 0.4553, -0.8884, 0.05871, 0.4553, -0.8884, 0.05871, 0.4553, -0.3561, 0.1079, 0.9282, -0.3561, 0.1079, 0.9282, -0.3561, 0.1079, 0.9282, -0.8198, -0.562, 0.1099, -0.8198, -0.562, 0.1099, -0.8198, -0.562, 0.1099, -0.2452, -0.8964, 0.3692, -0.2452, -0.8964, 0.3692, -0.2452, -0.8964, 0.3692, 0.04138, -0.4824, 0.875, 0.04138, -0.4824, 0.875, 0.04138, -0.4824, 0.875, 0.05066, 0.6649, 0.7452, 0.05066, 0.6649, 0.7452, 0.05066, 0.6649, 0.7452, -0.8105, 0.5854, -0.01991, -0.8105, 0.5854, -0.01991, -0.8105, 0.5854, -0.01991, -0.6996, -0.4189, -0.5789, -0.6996, -0.4189, -0.5789, -0.6996, -0.4189, -0.5789, 0.2302, -0.96, -0.1592, 0.2302, -0.96, -0.1592, 0.2302, -0.96, -0.1592, 0.6938, -0.2902, 0.6591, 0.6938, -0.2902, 0.6591, 0.6938, -0.2902, 0.6591, -0.2302, 0.96, 0.1592, -0.2302, 0.96, 0.1592, -0.2302, 0.96, 0.1592, -0.6938, 0.2902, -0.6591, -0.6938, 0.2902, -0.6591, -0.6938, 0.2902, -0.6591, -0.05066, -0.6649, -0.7452, -0.05066, -0.6649, -0.7452, -0.05066, -0.6649, -0.7452, 0.8105, -0.5854, 0.01991, 0.8105, -0.5854, 0.01991, 0.8105, -0.5854, 0.01991, 0.6996, 0.4189, 0.5789, 0.6996, 0.4189, 0.5789, 0.6996, 0.4189, 0.5789, 0.2452, 0.8964, -0.3692, 0.2452, 0.8964, -0.3692, 0.2452, 0.8964, -0.3692, -0.04138, 0.4824, -0.875, -0.04138, 0.4824, -0.875, -0.04138, 0.4824, -0.875, 0.3561, -0.1079, -0.9282, 0.3561, -0.1079, -0.9282, 0.3561, -0.1079, -0.9282, 0.8884, -0.05871, -0.4553, 0.8884, -0.05871, -0.4553, 0.8884, -0.05871, -0.4553, 0.8198, 0.562, -0.1099, 0.8198, 0.562, -0.1099, 0.8198, 0.562, -0.1099, -0.6124, 0.5067, 0.6068, -0.6124, 0.5067, 0.6068, -0.6124, 0.5067, 0.6068, 0.03286, 0.4306, 0.9019, 0.03286, 0.4306, 0.9019, 0.03286, 0.4306, 0.9019, -0.8706, -0.1445, 0.4703, -0.8706, -0.1445, 0.4703, -0.8706, -0.1445, 0.4703, -0.3849, -0.623, 0.681, -0.3849, -0.623, 0.681, -0.3849, -0.623, 0.681, 0.1735, -0.2675, 0.9478, 0.1735, -0.2675, 0.9478, 0.1735, -0.2675, 0.9478, 0.5124, 0.7237, 0.4622, 0.5124, 0.7237, 0.4622, 0.5124, 0.7237, 0.4622, -0.5317, 0.8468, -0.01535, -0.5317, 0.8468, -0.01535, -0.5317, 0.8468, -0.01535, -0.9494, -0.2067, -0.2363, -0.9494, -0.2067, -0.2363, -0.9494, -0.2067, -0.2363, -0.1635, -0.981, 0.1047, -0.1635, -0.981, 0.1047, -0.1635, -0.981, 0.1047, 0.74, -0.4059, 0.5364, 0.74, -0.4059, 0.5364, 0.74, -0.4059, 0.5364, 0.1635, 0.981, -0.1047, 0.1635, 0.981, -0.1047, 0.1635, 0.981, -0.1047, -0.74, 0.4059, -0.5364, -0.74, 0.4059, -0.5364, -0.74, 0.4059, -0.5364, -0.5124, -0.7237, -0.4622, -0.5124, -0.7237, -0.4622, -0.5124, -0.7237, -0.4622, 0.5317, -0.8468, 0.01535, 0.5317, -0.8468, 0.01535, 0.5317, -0.8468, 0.01535, 0.9494, 0.2067, 0.2363, 0.9494, 0.2067, 0.2363, 0.9494, 0.2067, 0.2363, 0.3849, 0.623, -0.681, 0.3849, 0.623, -0.681, 0.3849, 0.623, -0.681, -0.1735, 0.2675, -0.9478, -0.1735, 0.2675, -0.9478, -0.1735, 0.2675, -0.9478, -0.03286, -0.4306, -0.9019, -0.03286, -0.4306, -0.9019, -0.03286, -0.4306, -0.9019, 0.6124, -0.5067, -0.6068, 0.6124, -0.5067, -0.6068, 0.6124, -0.5067, -0.6068, 0.8706, 0.1445, -0.4703, 0.8706, 0.1445, -0.4703, 0.8706, 0.1445, -0.4703, 0.2042, -0.8424, 0.4986, 0.2042, -0.8424, 0.4986, 0.2042, -0.8424, 0.4986, 0.5996, -0.7948, -0.09355, 0.5996, -0.7948, -0.09355, 0.5996, -0.7948, -0.09355, -0.483, -0.8199, 0.3074, -0.483, -0.8199, 0.3074, -0.483, -0.8199, 0.3074, -0.5123, -0.7584, -0.403, -0.5123, -0.7584, -0.403, -0.5123, -0.7584, -0.403, 0.1568, -0.7429, -0.6508, 0.1568, -0.7429, -0.6508, 0.1568, -0.7429, -0.6508, 0.9797, -0.192, -0.05703, 0.9797, -0.192, -0.05703, 0.9797, -0.192, -0.05703, 0.34, -0.269, 0.9011, 0.34, -0.269, 0.9011, 0.34, -0.269, 0.9011, -0.7719, -0.2325, 0.5917, -0.7719, -0.2325, 0.5917, -0.7719, -0.2325, 0.5917, -0.8193, -0.133, -0.5577, -0.8193, -0.133, -0.5577, -0.8193, -0.133, -0.5577, 0.2633, -0.108, -0.9587, 0.2633, -0.108, -0.9587, 0.2633, -0.108, -0.9587, 0.8193, 0.133, 0.5577, 0.8193, 0.133, 0.5577, 0.8193, 0.133, 0.5577, -0.2633, 0.108, 0.9587, -0.2633, 0.108, 0.9587, -0.2633, 0.108, 0.9587, -0.9797, 0.192, 0.05703, -0.9797, 0.192, 0.05703, -0.9797, 0.192, 0.05703, -0.34, 0.269, -0.9011, -0.34, 0.269, -0.9011, -0.34, 0.269, -0.9011, 0.7719, 0.2325, -0.5917, 0.7719, 0.2325, -0.5917, 0.7719, 0.2325, -0.5917, 0.5123, 0.7584, 0.403, 0.5123, 0.7584, 0.403, 0.5123, 0.7584, 0.403, -0.1568, 0.7429, 0.6508, -0.1568, 0.7429, 0.6508, -0.1568, 0.7429, 0.6508, -0.5996, 0.7948, 0.09355, -0.5996, 0.7948, 0.09355, -0.5996, 0.7948, 0.09355, -0.2042, 0.8424, -0.4986, -0.2042, 0.8424, -0.4986, -0.2042, 0.8424, -0.4986, 0.483, 0.8199, -0.3074, 0.483, 0.8199, -0.3074, 0.483, 0.8199, -0.3074, -0.3011, -0.9369, 0.1775, -0.3011, -0.9369, 0.1775, -0.3011, -0.9369, 0.1775, 0.4076, -0.9078, 0.09838, 0.4076, -0.9078, 0.09838, 0.4076, -0.9078, 0.09838, -0.6001, -0.6819, -0.4181, -0.6001, -0.6819, -0.4181, -0.6001, -0.6819, -0.4181, -0.0763, -0.4952, -0.8654, -0.0763, -0.4952, -0.8654, -0.0763, -0.4952, -0.8654, 0.5465, -0.6348, -0.5462, 0.5465, -0.6348, -0.5462, 0.5465, -0.6348, -0.5462, 0.666, -0.4582, 0.5887, 0.666, -0.4582, 0.5887, 0.666, -0.4582, 0.5887, -0.4807, -0.5053, 0.7167, -0.4807, -0.5053, 0.7167, -0.4807, -0.5053, 0.7167, -0.9646, -0.09265, -0.2471, -0.9646, -0.09265, -0.2471, -0.9646, -0.09265, -0.2471, -0.117, 0.2094, -0.9708, -0.117, 0.2094, -0.9708, -0.117, 0.2094, -0.9708, 0.8907, -0.0165, -0.4543, 0.8907, -0.0165, -0.4543, 0.8907, -0.0165, -0.4543, 0.117, -0.2094, 0.9708, 0.117, -0.2094, 0.9708, 0.117, -0.2094, 0.9708, -0.8907, 0.0165, 0.4543, -0.8907, 0.0165, 0.4543, -0.8907, 0.0165, 0.4543, -0.666, 0.4582, -0.5887, -0.666, 0.4582, -0.5887, -0.666, 0.4582, -0.5887, 0.4807, 0.5053, -0.7167, 0.4807, 0.5053, -0.7167, 0.4807, 0.5053, -0.7167, 0.9646, 0.09265, 0.2471, 0.9646, 0.09265, 0.2471, 0.9646, 0.09265, 0.2471, 0.0763, 0.4952, 0.8654, 0.0763, 0.4952, 0.8654, 0.0763, 0.4952, 0.8654, -0.5465, 0.6348, 0.5462, -0.5465, 0.6348, 0.5462, -0.5465, 0.6348, 0.5462, -0.4076, 0.9078, -0.09839, -0.4076, 0.9078, -0.09839, -0.4076, 0.9078, -0.09839, 0.3011, 0.9369, -0.1775, 0.3011, 0.9369, -0.1775, 0.3011, 0.9369, -0.1775, 0.6001, 0.6819, 0.4181, 0.6001, 0.6819, 0.4181, 0.6001, 0.6819, 0.4181, 0.4141, -0.7947, 0.4439, 0.4141, -0.7947, 0.4439, 0.4141, -0.7947, 0.4439, 0.5502, -0.7947, -0.2566, 0.5502, -0.7947, -0.2566, 0.5502, -0.7947, -0.2566, -0.2942, -0.7947, 0.531, -0.2942, -0.7947, 0.531, -0.2942, -0.7947, 0.531, -0.5959, -0.7947, -0.1158, -0.5959, -0.7947, -0.1158, -0.5959, -0.7947, -0.1158, -0.07406, -0.7947, -0.6025, -0.07406, -0.7947, -0.6025, -0.07406, -0.7947, -0.6025, 0.8902, -0.1876, -0.4152, 0.8902, -0.1876, -0.4152, 0.8902, -0.1876, -0.4152, 0.67, -0.1876, 0.7183, 0.67, -0.1876, 0.7183, 0.67, -0.1876, 0.7183, -0.4761, -0.1876, 0.8592, -0.4761, -0.1876, 0.8592, -0.4761, -0.1876, 0.8592, -0.9642, -0.1876, -0.1873, -0.9642, -0.1876, -0.1873, -0.9642, -0.1876, -0.1873, -0.1198, -0.1876, -0.9749, -0.1198, -0.1876, -0.9749, -0.1198, -0.1876, -0.9749, 0.9642, 0.1876, 0.1873, 0.9642, 0.1876, 0.1873, 0.9642, 0.1876, 0.1873, 0.1198, 0.1876, 0.9749, 0.1198, 0.1876, 0.9749, 0.1198, 0.1876, 0.9749, -0.8902, 0.1876, 0.4152, -0.8902, 0.1876, 0.4152, -0.8902, 0.1876, 0.4152, -0.67, 0.1876, -0.7183, -0.67, 0.1876, -0.7183, -0.67, 0.1876, -0.7183, 0.4761, 0.1876, -0.8592, 0.4761, 0.1876, -0.8592, 0.4761, 0.1876, -0.8592, 0.5959, 0.7947, 0.1158, 0.5959, 0.7947, 0.1158, 0.5959, 0.7947, 0.1158, 0.07406, 0.7947, 0.6025, 0.07406, 0.7947, 0.6025, 0.07406, 0.7947, 0.6025, -0.5502, 0.7947, 0.2566, -0.5502, 0.7947, 0.2566, -0.5502, 0.7947, 0.2566, -0.4141, 0.7947, -0.4439, -0.4141, 0.7947, -0.4439, -0.4141, 0.7947, -0.4439, 0.2942, 0.7947, -0.531, 0.2942, 0.7947, -0.531, 0.2942, 0.7947, -0.531])] * 3)])

# ---- objects
ob_branch_001 = bpy.data.objects.new('branch.001', me_branch_001)

# ---- transforms, parenting, visibility, modifiers, constraints
ob_branch_001.location = (0.0, 0.0, 0.8832)
ob_branch_001.rotation_euler = (1.571, -0.0, -1.251)
ob_branch_001.scale = (0.5043, 0.5043, 0.5043)

# ---- collection membership
col_collection.objects.link(ob_branch_001)

# ---- scene / render settings (as saved in the file)
scene.frame_start = 1; scene.frame_end = 250; scene.frame_set(1)
scene.render.engine = 'BLENDER_EEVEE_NEXT'
scene.render.bake_bias = 0.0
scene.render.bake_samples = 0
scene.cycles.sampling_pattern = 'TABULATED_SOBOL'
scene.eevee.use_volume_custom_range = False
bpy.context.view_layer.update()

# ---- added for rendering (the .blend has no active camera and no usable light): camera, sun
cam_auto = bpy.data.cameras.new('AutoCamera')
cam_auto.lens = 50.0
cam_auto.sensor_width = 36.0
cam_auto.clip_end = 1000.0
ob_auto_camera = bpy.data.objects.new('AutoCamera', cam_auto)
scene.collection.objects.link(ob_auto_camera)
ob_auto_camera.location = (10.5905, -13.0645, 12.9488)
ob_auto_camera.rotation_euler = (1.09748, -7.21219e-08, 0.694738)
scene.camera = ob_auto_camera
light_auto_sun = bpy.data.lights.new('AutoSun', 'SUN')
light_auto_sun.energy = 3.0
light_auto_sun.angle = 0.0523599
ob_auto_sun = bpy.data.objects.new('AutoSun', light_auto_sun)
scene.collection.objects.link(ob_auto_sun)
ob_auto_sun.rotation_euler = (0.872665, 0.174533, 0.523599)
bpy.context.view_layer.update()
